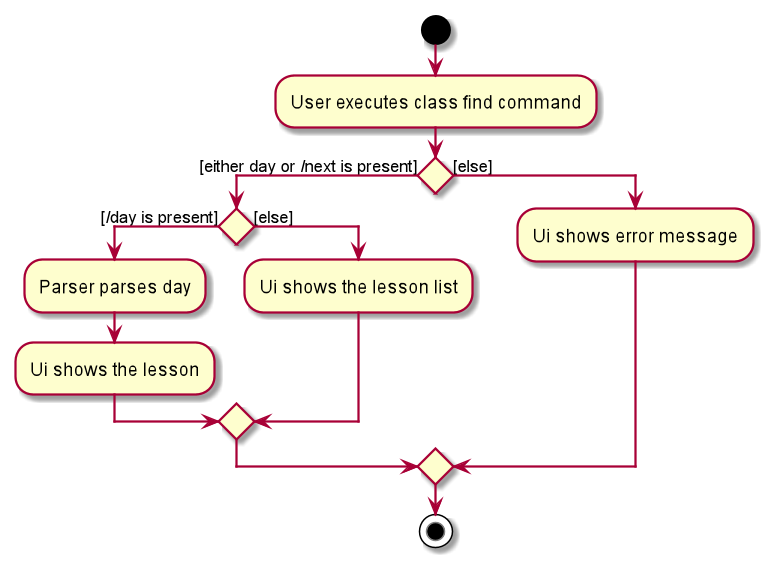

The diagram above was rendered by PlantUML. Its source (embedded in the PNG):
@startuml
start
:User executes class find command;
if () then ([either day or /next is present])

    if () then ([/day is present])
        :Parser parses day;
        :Ui shows the lesson;
         else ([else])
            :Ui shows the lesson list;
         endif

else ([else])
    :Ui shows error message;
endif


stop
@enduml